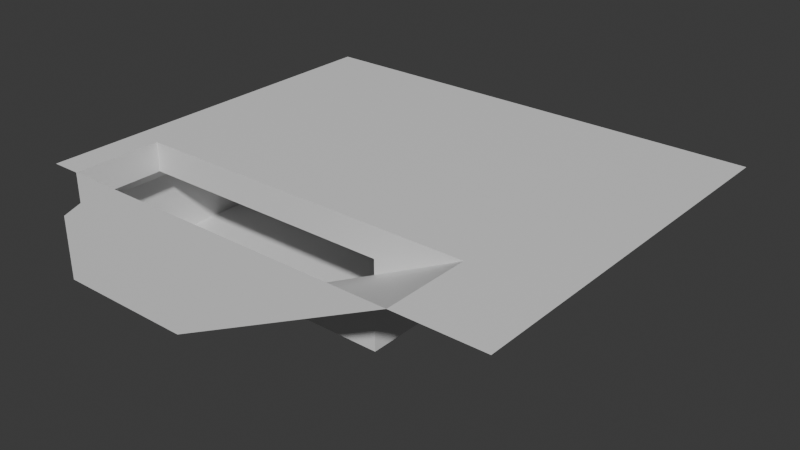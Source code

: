 # Source: station_base.blend  (saved by Blender 4.0.36; exported with 4.5.12 LTS)
import bpy
from mathutils import Matrix  # noqa: F401  (used for matrix-valued properties, if any)

bpy.ops.wm.read_factory_settings(use_empty=True)
scene = bpy.context.scene
scene.name = 'Scene'

# ---- collections
col_collection = bpy.data.collections.new('Collection'); scene.collection.children.link(col_collection)

# ---- materials (node trees are filled in below, after node groups)
mat_basement_wall = bpy.data.materials.new('basement_wall')
mat_basement_wall.use_transparent_shadow = False
mat_basement_floor = bpy.data.materials.new('basement_floor')
mat_basement_floor.use_transparent_shadow = False

# ---- material node trees
mat_basement_wall.use_nodes = True; mat_basement_wall.node_tree.nodes.clear()
_N = mat_basement_wall.node_tree.nodes; _L = mat_basement_wall.node_tree.links
n0 = _N.new('ShaderNodeBsdfPrincipled'); n0.name = 'Principled BSDF'; n0.location = (10, 300)
n0.inputs[3].default_value = 1.45
n1 = _N.new('ShaderNodeOutputMaterial'); n1.name = 'Material Output'; n1.location = (300, 300)
_L.new(n0.outputs[0], n1.inputs[0])
n1.is_active_output = True
mat_basement_floor.use_nodes = True; mat_basement_floor.node_tree.nodes.clear()
_N = mat_basement_floor.node_tree.nodes; _L = mat_basement_floor.node_tree.links
n0 = _N.new('ShaderNodeBsdfPrincipled'); n0.name = 'Principled BSDF'; n0.location = (10, 300)
n0.inputs[3].default_value = 1.45
n1 = _N.new('ShaderNodeOutputMaterial'); n1.name = 'Material Output'; n1.location = (300, 300)
_L.new(n0.outputs[0], n1.inputs[0])
n1.is_active_output = True

# ---- world
world_world = bpy.data.worlds.new('World'); scene.world = world_world
world_world.use_nodes = True; world_world.node_tree.nodes.clear()
_N = world_world.node_tree.nodes; _L = world_world.node_tree.links
n0 = _N.new('ShaderNodeOutputWorld'); n0.name = 'World Output'; n0.location = (300, 300)
n1 = _N.new('ShaderNodeBackground'); n1.name = 'Background'; n1.location = (10, 300)
n1.inputs[0].default_value = (0.05088, 0.05088, 0.05088, 1.0)
_L.new(n1.outputs[0], n0.inputs[0])
n0.is_active_output = True
world_world.color = (0.05088, 0.05088, 0.05088)
world_world.use_sun_shadow = False
world_world.sun_shadow_jitter_overblur = 0.0

# ---- meshes
me_plane = bpy.data.meshes.new('Plane')
me_plane.from_pydata([(-5.0, 5.0, 0.0), (-5.0, -8.0, 0.0), (0.0, -8.0, 0.0), (-4.0, -8.0, 3.0), (5.0, 0.0, 0.0), (7.0, 0.0, 0.0), (7.0, 5.0, 0.0), (6.0, 4.0, 3.0), (5.0, 0.0, 2.25), (7.0, 0.0, 2.25), (7.0, 5.0, 2.25), (-5.0, 5.0, 2.25), (-5.0, -8.0, 2.25), (5.0, 1.0, 3.0), (-4.0, -8.0, 4.0), (-4.0, 4.0, 3.0), (8.0, -8.0, 4.0), (5.0, -5.0, 0.0), (0.0, -5.0, 0.0), (8.0, -5.0, 4.0), (5.0, -5.0, 2.5), (6.0, 1.0, 3.0), (-4.0, -5.0, 3.0), (5.0, -5.0, 3.0), (-4.0, -5.0, 4.0), (-5.0, -8.0, 4.0), (-5.0, 5.0, 4.0), (11.0, -8.0, 4.0), (11.0, 5.0, 4.0)], [], [(1, 0, 11, 12), (6, 5, 9, 10), (5, 4, 8, 9), (4, 5, 6, 0, 1, 2, 18, 17), (7, 15, 11, 10), (9, 21, 7, 10), (13, 8, 4, 17, 20, 23), (12, 11, 15, 22, 3), (8, 13, 21, 9), (10, 11, 0, 6), (18, 2, 16, 19, 20), (16, 2, 1, 12, 3, 14), (18, 20, 17), (28, 26, 25, 14, 24, 19, 16, 27), (24, 14, 3, 22), (13, 23, 22, 15, 7, 21), (20, 19, 24, 22, 23)])
me_plane.polygons.foreach_set('material_index', [0, 0, 0, 1, 0, 0, 0, 0, 0, 0, 1, 0, 1, 1, 0, 0, 0])
_uv = me_plane.uv_layers.new(name='UVMap')
_uv.uv.foreach_set('vector', [0.0, 0.0, 0.0, 0.0, 0.0, 0.0, 0.0, 0.0, 1.0, 0.0, 1.0, 0.0, 0.625, 0.0, 0.625, 0.0, 1.0, 0.0, 1.0, 0.0, 0.625, 0.0, 0.625, 0.0, 1.0, 0.5, 1.0, 0.5, 1.0, 1.0, 0.0, 1.0, 0.0, 0.0, 0.5, 0.0, 0.5, 0.0, 1.0, 0.0, 0.5, 0.0, 0.5, 0.0, 0.625, 0.0, 0.625, 0.0, 0.625, 0.0, 0.5, 0.0, 0.5, 0.0, 0.625, 0.0, 0.5, 0.0, 0.625, 0.0, 1.0, 0.0, 1.0, 0.0, 0.6875, 0.0, 0.625, 0.0, 0.0, 0.0, 0.0, 0.0, 0.0, 0.0, 0.0, 0.0, 0.0, 0.0, 0.625, 0.0, 0.5, 0.0, 0.5, 0.0, 0.625, 0.0, 0.625, 0.0, 0.625, 0.0, 1.0, 0.0, 1.0, 0.0, 0.5, 0.0, 0.5, 0.0, 0.5, 0.0, 0.5, 0.0, 0.5, 0.0, 0.0, 0.0, 0.5, 0.0, 0.0, 0.0, 0.0, 0.0, 0.0, 0.0, 0.0, 0.0, 0.5, 0.0, 0.5, 0.0, 1.0, 0.0, 0.5, 0.0, 0.0, 0.0, 0.0, 0.0, 0.0, 0.0, 0.0, 0.0, 0.5, 0.0, 0.5, 0.0, 0.5, 0.0, 0.0, 0.0, 0.0, 0.0, 0.0, 0.0, 0.0, 0.0, 0.5, 0.0, 0.5, 0.0, 0.5, 0.0, 0.5, 0.0, 0.5, 0.0, 0.5, 0.0, 0.5, 0.0, 0.5, 0.0, 0.5, 0.0, 0.5, 0.0, 0.5, 0.0])
me_plane.materials.append(mat_basement_wall)
me_plane.materials.append(mat_basement_floor)
me_plane.update()

# ---- objects
ob_plane = bpy.data.objects.new('Plane', me_plane)

# ---- transforms, parenting, visibility, modifiers, constraints
ob_plane.location = (0.0, 0.0, 0.0)

# ---- collection membership
col_collection.objects.link(ob_plane)

# ---- scene / render settings (as saved in the file)
scene.frame_start = 1; scene.frame_end = 250; scene.frame_set(79)
scene.render.engine = 'BLENDER_EEVEE_NEXT'
scene.cycles.sampling_pattern = 'TABULATED_SOBOL'
bpy.context.view_layer.update()

# ---- added for rendering (the .blend has no active camera and no usable light): camera, sun
cam_auto = bpy.data.cameras.new('AutoCamera')
cam_auto.lens = 50.0
cam_auto.sensor_width = 36.0
cam_auto.clip_end = 1000.0
ob_auto_camera = bpy.data.objects.new('AutoCamera', cam_auto)
scene.collection.objects.link(ob_auto_camera)
ob_auto_camera.location = (22.4297, -24.8157, 17.5438)
ob_auto_camera.rotation_euler = (1.09748, -7.21219e-08, 0.694738)
scene.camera = ob_auto_camera
light_auto_sun = bpy.data.lights.new('AutoSun', 'SUN')
light_auto_sun.energy = 3.0
light_auto_sun.angle = 0.0523599
ob_auto_sun = bpy.data.objects.new('AutoSun', light_auto_sun)
scene.collection.objects.link(ob_auto_sun)
ob_auto_sun.rotation_euler = (0.872665, 0.174533, 0.523599)
bpy.context.view_layer.update()
